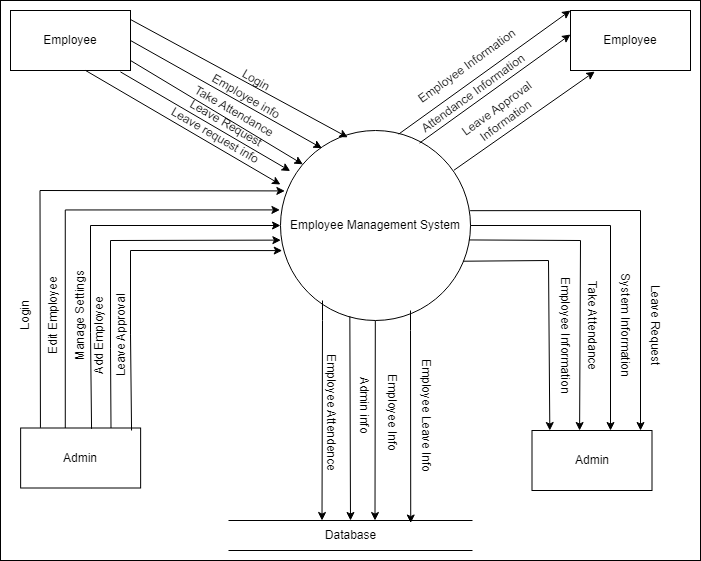

The diagram above was exported from draw.io. Its source (the exported page's mxGraphModel, read from the mxfile embedded in the PNG):
<mxGraphModel dx="1050" dy="557" grid="1" gridSize="10" guides="1" tooltips="1" connect="1" arrows="1" fold="1" page="1" pageScale="1" pageWidth="850" pageHeight="1100" math="0" shadow="0">
  <root>
    <mxCell id="0" />
    <mxCell id="1" parent="0" />
    <mxCell id="0fGl3BFdvpm5sP43Q5Lc-36" value="" style="rounded=0;whiteSpace=wrap;html=1;" vertex="1" parent="1">
      <mxGeometry x="60" y="90" width="700" height="560" as="geometry" />
    </mxCell>
    <mxCell id="Gw5jtdV3go8xSSft69jq-1" value="Employee Management System" style="ellipse;whiteSpace=wrap;html=1;aspect=fixed;" parent="1" vertex="1">
      <mxGeometry x="340" y="220" width="190" height="190" as="geometry" />
    </mxCell>
    <mxCell id="Gw5jtdV3go8xSSft69jq-2" value="Employee" style="rounded=0;whiteSpace=wrap;html=1;" parent="1" vertex="1">
      <mxGeometry x="70" y="100" width="120" height="60" as="geometry" />
    </mxCell>
    <mxCell id="Gw5jtdV3go8xSSft69jq-3" value="Employee" style="rounded=0;whiteSpace=wrap;html=1;" parent="1" vertex="1">
      <mxGeometry x="630" y="100" width="120" height="60" as="geometry" />
    </mxCell>
    <mxCell id="Gw5jtdV3go8xSSft69jq-4" value="Admin" style="rounded=0;whiteSpace=wrap;html=1;" parent="1" vertex="1">
      <mxGeometry x="80.13" y="517.5" width="120" height="60" as="geometry" />
    </mxCell>
    <mxCell id="Gw5jtdV3go8xSSft69jq-5" value="Admin" style="rounded=0;whiteSpace=wrap;html=1;" parent="1" vertex="1">
      <mxGeometry x="591.5" y="520" width="120" height="60" as="geometry" />
    </mxCell>
    <mxCell id="Gw5jtdV3go8xSSft69jq-7" value="Database" style="shape=partialRectangle;whiteSpace=wrap;html=1;left=0;right=0;fillColor=none;" parent="1" vertex="1">
      <mxGeometry x="288.5" y="610" width="243" height="30" as="geometry" />
    </mxCell>
    <mxCell id="Gw5jtdV3go8xSSft69jq-9" value="Admin info" style="text;html=1;strokeColor=none;fillColor=none;align=center;verticalAlign=middle;whiteSpace=wrap;rounded=0;rotation=90;" parent="1" vertex="1">
      <mxGeometry x="394.25" y="480" width="60" height="30" as="geometry" />
    </mxCell>
    <mxCell id="Gw5jtdV3go8xSSft69jq-10" value="" style="endArrow=classic;html=1;rounded=0;exitX=0.443;exitY=1.001;exitDx=0;exitDy=0;exitPerimeter=0;" parent="1" edge="1">
      <mxGeometry width="50" height="50" relative="1" as="geometry">
        <mxPoint x="434.82000000000005" y="410.18999999999994" as="sourcePoint" />
        <mxPoint x="434.5" y="610" as="targetPoint" />
      </mxGeometry>
    </mxCell>
    <mxCell id="Gw5jtdV3go8xSSft69jq-11" value="Employee Info" style="text;html=1;strokeColor=none;fillColor=none;align=center;verticalAlign=middle;whiteSpace=wrap;rounded=0;rotation=90;" parent="1" vertex="1">
      <mxGeometry x="410" y="487.5" width="85" height="30" as="geometry" />
    </mxCell>
    <mxCell id="Gw5jtdV3go8xSSft69jq-12" value="" style="endArrow=classic;html=1;rounded=0;" parent="1" edge="1">
      <mxGeometry width="50" height="50" relative="1" as="geometry">
        <mxPoint x="382" y="390" as="sourcePoint" />
        <mxPoint x="381.5" y="610" as="targetPoint" />
        <Array as="points">
          <mxPoint x="382" y="410" />
        </Array>
      </mxGeometry>
    </mxCell>
    <mxCell id="Gw5jtdV3go8xSSft69jq-13" value="Employee Attendence" style="text;html=1;strokeColor=none;fillColor=none;align=center;verticalAlign=middle;whiteSpace=wrap;rounded=0;rotation=90;" parent="1" vertex="1">
      <mxGeometry x="329.25" y="487.5" width="125" height="30" as="geometry" />
    </mxCell>
    <mxCell id="Gw5jtdV3go8xSSft69jq-14" value="" style="endArrow=classic;html=1;rounded=0;entryX=0.789;entryY=0.084;entryDx=0;entryDy=0;entryPerimeter=0;" parent="1" edge="1">
      <mxGeometry width="50" height="50" relative="1" as="geometry">
        <mxPoint x="470" y="400" as="sourcePoint" />
        <mxPoint x="470.2270000000001" y="612.5200000000001" as="targetPoint" />
        <Array as="points">
          <mxPoint x="470" y="420" />
        </Array>
      </mxGeometry>
    </mxCell>
    <mxCell id="Gw5jtdV3go8xSSft69jq-15" value="Employee Leave Info" style="text;html=1;strokeColor=none;fillColor=none;align=center;verticalAlign=middle;whiteSpace=wrap;rounded=0;rotation=90;" parent="1" vertex="1">
      <mxGeometry x="420" y="490" width="131.5" height="30" as="geometry" />
    </mxCell>
    <mxCell id="Gw5jtdV3go8xSSft69jq-19" value="" style="endArrow=classic;html=1;rounded=0;exitX=0.916;exitY=1.023;exitDx=0;exitDy=0;exitPerimeter=0;" parent="1" source="Gw5jtdV3go8xSSft69jq-2" edge="1">
      <mxGeometry width="50" height="50" relative="1" as="geometry">
        <mxPoint x="190" y="166" as="sourcePoint" />
        <mxPoint x="349.68299918813" y="260.47733944281174" as="targetPoint" />
      </mxGeometry>
    </mxCell>
    <mxCell id="Gw5jtdV3go8xSSft69jq-21" value="" style="endArrow=classic;html=1;rounded=0;exitX=0.626;exitY=1;exitDx=0;exitDy=0;exitPerimeter=0;" parent="1" source="Gw5jtdV3go8xSSft69jq-2" edge="1">
      <mxGeometry width="50" height="50" relative="1" as="geometry">
        <mxPoint x="180" y="180" as="sourcePoint" />
        <mxPoint x="340" y="274" as="targetPoint" />
      </mxGeometry>
    </mxCell>
    <mxCell id="Gw5jtdV3go8xSSft69jq-22" value="Employee info" style="text;html=1;strokeColor=none;fillColor=none;align=center;verticalAlign=middle;whiteSpace=wrap;rounded=0;rotation=30;" parent="1" vertex="1">
      <mxGeometry x="239.5" y="171" width="131.5" height="30" as="geometry" />
    </mxCell>
    <mxCell id="Gw5jtdV3go8xSSft69jq-23" value="" style="endArrow=classic;html=1;rounded=0;exitX=1;exitY=0.5;exitDx=0;exitDy=0;entryX=0.118;entryY=0.178;entryDx=0;entryDy=0;entryPerimeter=0;" parent="1" target="Gw5jtdV3go8xSSft69jq-1" edge="1">
      <mxGeometry width="50" height="50" relative="1" as="geometry">
        <mxPoint x="190" y="150" as="sourcePoint" />
        <mxPoint x="369" y="254" as="targetPoint" />
      </mxGeometry>
    </mxCell>
    <mxCell id="Gw5jtdV3go8xSSft69jq-24" value="Take Attendance" style="text;html=1;strokeColor=none;fillColor=none;align=center;verticalAlign=middle;whiteSpace=wrap;rounded=0;rotation=30;" parent="1" vertex="1">
      <mxGeometry x="228" y="186" width="131.5" height="30" as="geometry" />
    </mxCell>
    <mxCell id="Gw5jtdV3go8xSSft69jq-25" value="" style="endArrow=classic;html=1;rounded=0;exitX=1;exitY=0;exitDx=0;exitDy=0;entryX=0.354;entryY=0.036;entryDx=0;entryDy=0;entryPerimeter=0;" parent="1" target="Gw5jtdV3go8xSSft69jq-1" edge="1">
      <mxGeometry width="50" height="50" relative="1" as="geometry">
        <mxPoint x="190" y="109" as="sourcePoint" />
        <mxPoint x="400" y="229" as="targetPoint" />
      </mxGeometry>
    </mxCell>
    <mxCell id="Gw5jtdV3go8xSSft69jq-27" value="Leave Request" style="text;html=1;strokeColor=none;fillColor=none;align=center;verticalAlign=middle;whiteSpace=wrap;rounded=0;rotation=30;" parent="1" vertex="1">
      <mxGeometry x="220" y="198" width="131.5" height="30" as="geometry" />
    </mxCell>
    <mxCell id="Gw5jtdV3go8xSSft69jq-28" value="Login" style="text;html=1;strokeColor=none;fillColor=none;align=center;verticalAlign=middle;whiteSpace=wrap;rounded=0;rotation=30;" parent="1" vertex="1">
      <mxGeometry x="250" y="155" width="131.5" height="30" as="geometry" />
    </mxCell>
    <mxCell id="Gw5jtdV3go8xSSft69jq-29" value="" style="endArrow=classic;html=1;rounded=0;exitX=1;exitY=0.5;exitDx=0;exitDy=0;entryX=0.218;entryY=0.093;entryDx=0;entryDy=0;entryPerimeter=0;" parent="1" source="Gw5jtdV3go8xSSft69jq-2" target="Gw5jtdV3go8xSSft69jq-1" edge="1">
      <mxGeometry width="50" height="50" relative="1" as="geometry">
        <mxPoint x="370" y="280" as="sourcePoint" />
        <mxPoint x="420" y="230" as="targetPoint" />
      </mxGeometry>
    </mxCell>
    <mxCell id="Gw5jtdV3go8xSSft69jq-30" value="Leave request info" style="text;html=1;strokeColor=none;fillColor=none;align=center;verticalAlign=middle;whiteSpace=wrap;rounded=0;rotation=30;" parent="1" vertex="1">
      <mxGeometry x="208.5" y="210" width="131.5" height="30" as="geometry" />
    </mxCell>
    <mxCell id="Gw5jtdV3go8xSSft69jq-31" value="" style="endArrow=classic;html=1;rounded=0;entryX=0;entryY=0;entryDx=0;entryDy=0;exitX=0.96;exitY=0.688;exitDx=0;exitDy=0;exitPerimeter=0;" parent="1" source="Gw5jtdV3go8xSSft69jq-1" edge="1">
      <mxGeometry width="50" height="50" relative="1" as="geometry">
        <mxPoint x="519.995144212722" y="382.175144212722" as="sourcePoint" />
        <mxPoint x="609.32" y="520" as="targetPoint" />
        <Array as="points">
          <mxPoint x="608" y="350" />
        </Array>
      </mxGeometry>
    </mxCell>
    <mxCell id="Gw5jtdV3go8xSSft69jq-32" value="Take Attendance" style="text;html=1;strokeColor=none;fillColor=none;align=center;verticalAlign=middle;whiteSpace=wrap;rounded=0;rotation=90;" parent="1" vertex="1">
      <mxGeometry x="585.75" y="400" width="131.5" height="30" as="geometry" />
    </mxCell>
    <mxCell id="0fGl3BFdvpm5sP43Q5Lc-1" value="" style="endArrow=classic;html=1;rounded=0;exitX=0.992;exitY=0.576;exitDx=0;exitDy=0;exitPerimeter=0;entryX=0.25;entryY=0;entryDx=0;entryDy=0;" edge="1" parent="1" source="Gw5jtdV3go8xSSft69jq-1">
      <mxGeometry width="50" height="50" relative="1" as="geometry">
        <mxPoint x="540.0000000000001" y="351.66999999999996" as="sourcePoint" />
        <mxPoint x="639.1" y="520" as="targetPoint" />
        <Array as="points">
          <mxPoint x="640" y="330" />
        </Array>
      </mxGeometry>
    </mxCell>
    <mxCell id="0fGl3BFdvpm5sP43Q5Lc-2" value="Leave Request" style="text;html=1;strokeColor=none;fillColor=none;align=center;verticalAlign=middle;whiteSpace=wrap;rounded=0;rotation=90;" vertex="1" parent="1">
      <mxGeometry x="650" y="400" width="130" height="30" as="geometry" />
    </mxCell>
    <mxCell id="0fGl3BFdvpm5sP43Q5Lc-4" value="" style="endArrow=classic;html=1;rounded=0;exitX=1;exitY=0.5;exitDx=0;exitDy=0;" edge="1" parent="1" source="Gw5jtdV3go8xSSft69jq-1">
      <mxGeometry width="50" height="50" relative="1" as="geometry">
        <mxPoint x="550" y="315" as="sourcePoint" />
        <mxPoint x="670" y="520" as="targetPoint" />
        <Array as="points">
          <mxPoint x="670" y="315" />
        </Array>
      </mxGeometry>
    </mxCell>
    <mxCell id="0fGl3BFdvpm5sP43Q5Lc-5" value="Employee Information" style="text;html=1;strokeColor=none;fillColor=none;align=center;verticalAlign=middle;whiteSpace=wrap;rounded=0;rotation=90;" vertex="1" parent="1">
      <mxGeometry x="559.9999999999999" y="410" width="130" height="30" as="geometry" />
    </mxCell>
    <mxCell id="0fGl3BFdvpm5sP43Q5Lc-6" value="" style="endArrow=classic;html=1;rounded=0;exitX=0.998;exitY=0.422;exitDx=0;exitDy=0;exitPerimeter=0;" edge="1" parent="1" source="Gw5jtdV3go8xSSft69jq-1">
      <mxGeometry width="50" height="50" relative="1" as="geometry">
        <mxPoint x="550" y="321.5" as="sourcePoint" />
        <mxPoint x="700" y="520" as="targetPoint" />
        <Array as="points">
          <mxPoint x="700" y="300" />
        </Array>
      </mxGeometry>
    </mxCell>
    <mxCell id="0fGl3BFdvpm5sP43Q5Lc-7" value="System Information" style="text;html=1;strokeColor=none;fillColor=none;align=center;verticalAlign=middle;whiteSpace=wrap;rounded=0;rotation=90;" vertex="1" parent="1">
      <mxGeometry x="619.9999999999999" y="400" width="130" height="30" as="geometry" />
    </mxCell>
    <mxCell id="0fGl3BFdvpm5sP43Q5Lc-10" value="Login" style="text;html=1;align=center;verticalAlign=middle;whiteSpace=wrap;rounded=0;rotation=-90;" vertex="1" parent="1">
      <mxGeometry x="50" y="390" width="70.5" height="30" as="geometry" />
    </mxCell>
    <mxCell id="0fGl3BFdvpm5sP43Q5Lc-13" value="Add Employee" style="text;html=1;align=center;verticalAlign=middle;whiteSpace=wrap;rounded=0;rotation=-90;" vertex="1" parent="1">
      <mxGeometry x="109.38" y="410" width="99.75" height="30" as="geometry" />
    </mxCell>
    <mxCell id="0fGl3BFdvpm5sP43Q5Lc-14" value="" style="endArrow=classic;html=1;rounded=0;entryX=0;entryY=0.5;entryDx=0;entryDy=0;exitX=0.841;exitY=-0.019;exitDx=0;exitDy=0;exitPerimeter=0;" edge="1" parent="1" target="Gw5jtdV3go8xSSft69jq-1">
      <mxGeometry width="50" height="50" relative="1" as="geometry">
        <mxPoint x="151.04999999999995" y="518.35" as="sourcePoint" />
        <mxPoint x="260" y="331.65000000000003" as="targetPoint" />
        <Array as="points">
          <mxPoint x="150" y="421.99" />
          <mxPoint x="150" y="315" />
        </Array>
      </mxGeometry>
    </mxCell>
    <mxCell id="0fGl3BFdvpm5sP43Q5Lc-15" value="Edit Employee" style="text;html=1;align=center;verticalAlign=middle;whiteSpace=wrap;rounded=0;rotation=-90;" vertex="1" parent="1">
      <mxGeometry x="63.11" y="390" width="100" height="30" as="geometry" />
    </mxCell>
    <mxCell id="0fGl3BFdvpm5sP43Q5Lc-16" value="" style="endArrow=classic;html=1;rounded=0;entryX=-0.003;entryY=0.418;entryDx=0;entryDy=0;entryPerimeter=0;exitX=0.674;exitY=0.009;exitDx=0;exitDy=0;exitPerimeter=0;" edge="1" parent="1" target="Gw5jtdV3go8xSSft69jq-1">
      <mxGeometry width="50" height="50" relative="1" as="geometry">
        <mxPoint x="124.78999999999999" y="517.5" as="sourcePoint" />
        <mxPoint x="239.50000000000003" y="299.46000000000004" as="targetPoint" />
        <Array as="points">
          <mxPoint x="124.78" y="299.46000000000004" />
        </Array>
      </mxGeometry>
    </mxCell>
    <mxCell id="0fGl3BFdvpm5sP43Q5Lc-17" value="Leave Approval" style="text;html=1;align=center;verticalAlign=middle;whiteSpace=wrap;rounded=0;rotation=-90;" vertex="1" parent="1">
      <mxGeometry x="133.72000000000003" y="410" width="94.28" height="30" as="geometry" />
    </mxCell>
    <mxCell id="0fGl3BFdvpm5sP43Q5Lc-18" value="" style="endArrow=classic;html=1;rounded=0;entryX=0.023;entryY=0.318;entryDx=0;entryDy=0;entryPerimeter=0;exitX=0.336;exitY=-0.003;exitDx=0;exitDy=0;exitPerimeter=0;" edge="1" parent="1" target="Gw5jtdV3go8xSSft69jq-1">
      <mxGeometry width="50" height="50" relative="1" as="geometry">
        <mxPoint x="99.95000000000005" y="517.32" as="sourcePoint" />
        <mxPoint x="239.49999999999997" y="280" as="targetPoint" />
        <Array as="points">
          <mxPoint x="99.5" y="280" />
        </Array>
      </mxGeometry>
    </mxCell>
    <mxCell id="0fGl3BFdvpm5sP43Q5Lc-19" value="Manage Settings" style="text;html=1;align=center;verticalAlign=middle;whiteSpace=wrap;rounded=0;rotation=-90;" vertex="1" parent="1">
      <mxGeometry x="92.99000000000001" y="390" width="94.28" height="30" as="geometry" />
    </mxCell>
    <mxCell id="0fGl3BFdvpm5sP43Q5Lc-25" value="" style="endArrow=classic;html=1;rounded=0;entryX=0.002;entryY=0.577;entryDx=0;entryDy=0;entryPerimeter=0;" edge="1" parent="1" target="Gw5jtdV3go8xSSft69jq-1">
      <mxGeometry width="50" height="50" relative="1" as="geometry">
        <mxPoint x="170.5" y="517.5" as="sourcePoint" />
        <mxPoint x="280" y="347.50000000000006" as="targetPoint" />
        <Array as="points">
          <mxPoint x="170" y="437.84000000000003" />
          <mxPoint x="170" y="330" />
        </Array>
      </mxGeometry>
    </mxCell>
    <mxCell id="0fGl3BFdvpm5sP43Q5Lc-26" value="" style="endArrow=classic;html=1;rounded=0;exitX=0.841;exitY=-0.019;exitDx=0;exitDy=0;exitPerimeter=0;entryX=0.009;entryY=0.632;entryDx=0;entryDy=0;entryPerimeter=0;" edge="1" parent="1" target="Gw5jtdV3go8xSSft69jq-1">
      <mxGeometry width="50" height="50" relative="1" as="geometry">
        <mxPoint x="191.04999999999995" y="520" as="sourcePoint" />
        <mxPoint x="280" y="380" as="targetPoint" />
        <Array as="points">
          <mxPoint x="190" y="423.64" />
          <mxPoint x="190" y="340" />
        </Array>
      </mxGeometry>
    </mxCell>
    <mxCell id="0fGl3BFdvpm5sP43Q5Lc-29" value="" style="endArrow=classic;html=1;rounded=0;exitX=0.365;exitY=0.978;exitDx=0;exitDy=0;exitPerimeter=0;entryX=0.5;entryY=0;entryDx=0;entryDy=0;" edge="1" parent="1" source="Gw5jtdV3go8xSSft69jq-1" target="Gw5jtdV3go8xSSft69jq-7">
      <mxGeometry width="50" height="50" relative="1" as="geometry">
        <mxPoint x="560" y="490" as="sourcePoint" />
        <mxPoint x="610" y="440" as="targetPoint" />
      </mxGeometry>
    </mxCell>
    <mxCell id="0fGl3BFdvpm5sP43Q5Lc-30" value="" style="endArrow=classic;html=1;rounded=0;entryX=0;entryY=0;entryDx=0;entryDy=0;exitX=0.622;exitY=0.019;exitDx=0;exitDy=0;exitPerimeter=0;" edge="1" parent="1" source="Gw5jtdV3go8xSSft69jq-1" target="Gw5jtdV3go8xSSft69jq-3">
      <mxGeometry width="50" height="50" relative="1" as="geometry">
        <mxPoint x="450" y="280" as="sourcePoint" />
        <mxPoint x="500" y="230" as="targetPoint" />
      </mxGeometry>
    </mxCell>
    <mxCell id="0fGl3BFdvpm5sP43Q5Lc-31" value="Employee Information" style="text;html=1;align=center;verticalAlign=middle;whiteSpace=wrap;rounded=0;rotation=324;" vertex="1" parent="1">
      <mxGeometry x="461.5" y="141" width="130" height="30" as="geometry" />
    </mxCell>
    <mxCell id="0fGl3BFdvpm5sP43Q5Lc-32" value="" style="endArrow=classic;html=1;rounded=0;entryX=0;entryY=0;entryDx=0;entryDy=0;exitX=0.732;exitY=0.066;exitDx=0;exitDy=0;exitPerimeter=0;" edge="1" parent="1" source="Gw5jtdV3go8xSSft69jq-1">
      <mxGeometry width="50" height="50" relative="1" as="geometry">
        <mxPoint x="480" y="230" as="sourcePoint" />
        <mxPoint x="630" y="124" as="targetPoint" />
      </mxGeometry>
    </mxCell>
    <mxCell id="0fGl3BFdvpm5sP43Q5Lc-33" value="Attendance Information" style="text;html=1;align=center;verticalAlign=middle;whiteSpace=wrap;rounded=0;rotation=324;" vertex="1" parent="1">
      <mxGeometry x="468" y="168" width="130" height="30" as="geometry" />
    </mxCell>
    <mxCell id="0fGl3BFdvpm5sP43Q5Lc-34" value="" style="endArrow=classic;html=1;rounded=0;entryX=0.202;entryY=1.018;entryDx=0;entryDy=0;exitX=0.913;exitY=0.209;exitDx=0;exitDy=0;exitPerimeter=0;entryPerimeter=0;" edge="1" parent="1" source="Gw5jtdV3go8xSSft69jq-1" target="Gw5jtdV3go8xSSft69jq-3">
      <mxGeometry width="50" height="50" relative="1" as="geometry">
        <mxPoint x="495" y="275" as="sourcePoint" />
        <mxPoint x="667" y="151" as="targetPoint" />
      </mxGeometry>
    </mxCell>
    <mxCell id="0fGl3BFdvpm5sP43Q5Lc-35" value="Leave Approval Information" style="text;html=1;align=center;verticalAlign=middle;whiteSpace=wrap;rounded=0;rotation=324;" vertex="1" parent="1">
      <mxGeometry x="496.05" y="189.06" width="130" height="30" as="geometry" />
    </mxCell>
  </root>
</mxGraphModel>